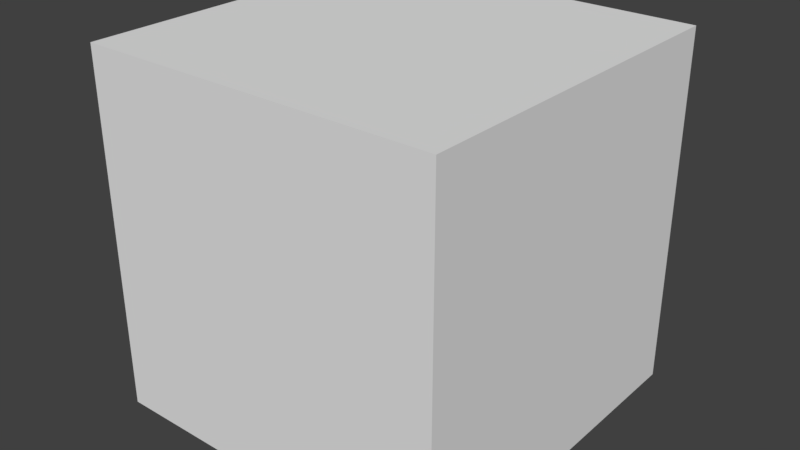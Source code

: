 # Source: HallWall_2x2x2.blend  (saved by Blender 2.79.0; exported with 4.5.12 LTS)
import bpy
from mathutils import Matrix  # noqa: F401  (used for matrix-valued properties, if any)

bpy.ops.wm.read_factory_settings(use_empty=True)
scene = bpy.context.scene
scene.name = 'Scene'

# ---- collections
col_collection_1 = bpy.data.collections.new('Collection 1'); scene.collection.children.link(col_collection_1)

# ---- materials (node trees are filled in below, after node groups)
mat_material = bpy.data.materials.new('Material')
mat_material.alpha_threshold = 0.0
mat_material.use_transparent_shadow = False
mat_material.roughness = 0.5
mat_material.specular_intensity = 0.0
mat_material.line_color = (0.0, 0.0, 0.0, 1.0)

# ---- material node trees

# ---- world
world_world = bpy.data.worlds.new('World'); scene.world = world_world
world_world.color = (0.05088, 0.05088, 0.05088)
world_world.use_sun_shadow = False
world_world.sun_shadow_jitter_overblur = 0.0
world_world.cycles.sampling_method = 'MANUAL'

# ---- meshes
me_hallwall_2x2x2 = bpy.data.meshes.new('HallWall_2x2x2')
me_hallwall_2x2x2.from_pydata([(2.0, -8.742e-08, -2.0), (2.0, 7.816e-15, 1.788e-07), (0.0, 0.0, 0.0), (4.768e-07, -8.742e-08, -2.0), (2.0, 2.0, -2.0), (2.0, 2.0, 6.874e-07), (-2.384e-07, 2.0, -2.662e-07), (1.788e-07, 2.0, -2.0)], [], [(0, 1, 2, 3), (4, 7, 6, 5), (0, 4, 5, 1), (1, 5, 6, 2), (2, 6, 7, 3), (4, 0, 3, 7)])
me_hallwall_2x2x2.materials.append(mat_material)
me_hallwall_2x2x2.use_remesh_preserve_volume = False
me_hallwall_2x2x2.use_remesh_preserve_attributes = False
me_hallwall_2x2x2.use_mirror_vertex_groups = False
me_hallwall_2x2x2.update()

# ---- objects
ob_hallwall_2x2x2 = bpy.data.objects.new('HallWall_2x2x2', me_hallwall_2x2x2)

# ---- transforms, parenting, visibility, modifiers, constraints
ob_hallwall_2x2x2.location = (0.0, 1.788e-07, 0.0)
ob_hallwall_2x2x2.rotation_euler = (1.571, 0.0, 0.0)
ob_hallwall_2x2x2.lock_rotations_4d = False
ob_hallwall_2x2x2.empty_display_type = 'ARROWS'
ob_hallwall_2x2x2.lineart.crease_threshold = 0.0

# ---- collection membership
col_collection_1.objects.link(ob_hallwall_2x2x2)

# ---- scene / render settings (as saved in the file)
scene.frame_start = 1; scene.frame_end = 250; scene.frame_set(79)
scene.render.engine = 'BLENDER_EEVEE_NEXT'
scene.render.resolution_percentage = 50
scene.render.dither_intensity = 0.0
scene.cycles.use_denoising = False
scene.cycles.samples = 128
scene.cycles.sampling_pattern = 'TABULATED_SOBOL'
scene.cycles.use_adaptive_sampling = False
scene.cycles.use_light_tree = False
scene.cycles.blur_glossy = 0.0
scene.cycles.sample_clamp_indirect = 0.0
scene.view_settings.view_transform = 'Standard'
bpy.context.view_layer.update()

# ---- added for rendering (the .blend has no active camera and no usable light): camera, sun
cam_auto = bpy.data.cameras.new('AutoCamera')
cam_auto.lens = 50.0
cam_auto.sensor_width = 36.0
cam_auto.clip_end = 1000.0
ob_auto_camera = bpy.data.objects.new('AutoCamera', cam_auto)
scene.collection.objects.link(ob_auto_camera)
ob_auto_camera.location = (4.20507, -2.84609, 3.56406)
ob_auto_camera.rotation_euler = (1.09748, -7.21219e-08, 0.694738)
scene.camera = ob_auto_camera
light_auto_sun = bpy.data.lights.new('AutoSun', 'SUN')
light_auto_sun.energy = 3.0
light_auto_sun.angle = 0.0523599
ob_auto_sun = bpy.data.objects.new('AutoSun', light_auto_sun)
scene.collection.objects.link(ob_auto_sun)
ob_auto_sun.rotation_euler = (0.872665, 0.174533, 0.523599)
bpy.context.view_layer.update()
